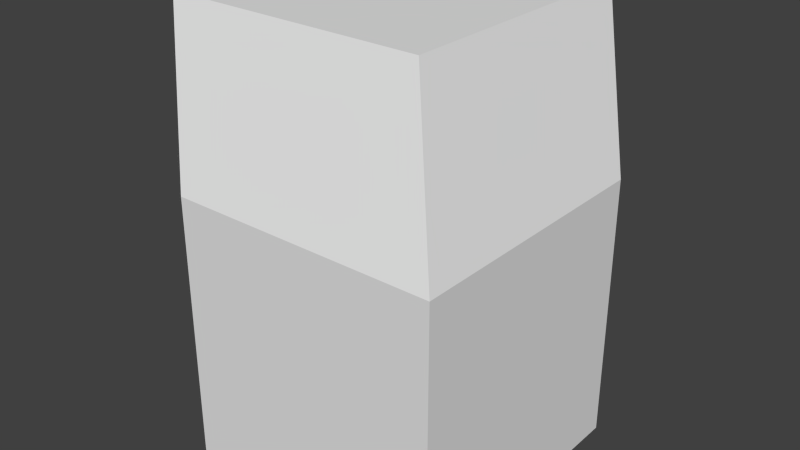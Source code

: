 # Source: skinnedCubeExtended.blend  (saved by Blender 2.76.0; exported with 4.5.12 LTS)
import bpy
from mathutils import Matrix  # noqa: F401  (used for matrix-valued properties, if any)

bpy.ops.wm.read_factory_settings(use_empty=True)
scene = bpy.context.scene
scene.name = 'Scene'

# ---- collections
col_collection_1 = bpy.data.collections.new('Collection 1'); scene.collection.children.link(col_collection_1)

# ---- materials (node trees are filled in below, after node groups)
mat_material = bpy.data.materials.new('Material')
mat_material.alpha_threshold = 0.0
mat_material.use_transparent_shadow = False
mat_material.roughness = 0.5
mat_material.line_color = (0.0, 0.0, 0.0, 1.0)

# ---- material node trees

# ---- world
world_world = bpy.data.worlds.new('World'); scene.world = world_world
world_world.color = (0.05088, 0.05088, 0.05088)
world_world.use_sun_shadow = False
world_world.sun_shadow_jitter_overblur = 0.0
world_world.cycles.sampling_method = 'MANUAL'
world_world.cycles.sample_map_resolution = 256

# ---- meshes
me_cube_002 = bpy.data.meshes.new('Cube.002')
me_cube_002.from_pydata([(-1.0, -1.0, -1.0), (-1.0, -1.0, 1.0), (-1.0, 1.0, -1.0), (-1.0, 1.0, 1.0), (1.0, -1.0, -1.0), (1.0, -1.0, 1.0), (1.0, 1.0, -1.0), (1.0, 1.0, 1.0), (-0.5595, -0.5595, 2.148), (-0.5595, 1.441, 2.148), (1.441, -0.5595, 2.148), (1.441, 1.441, 2.148)], [], [(1, 3, 2, 0), (3, 7, 6, 2), (7, 5, 4, 6), (5, 1, 0, 4), (0, 2, 6, 4), (3, 1, 8, 9), (10, 11, 9, 8), (1, 5, 10, 8), (7, 3, 9, 11), (5, 7, 11, 10)])
_uv = me_cube_002.uv_layers.new(name='UVMap')
_uv.uv.foreach_set('vector', [0.0, 0.0, 1.0, 0.0, 1.0, 1.0, 0.0, 1.0, 0.0, 0.0, 1.0, 0.0, 1.0, 1.0, 0.0, 1.0, 0.0, 0.0, 1.0, 0.0, 1.0, 1.0, 0.0, 1.0, 0.0, 0.0, 1.0, 0.0, 1.0, 1.0, 0.0, 1.0, 0.0, 0.0, 1.0, 0.0, 1.0, 1.0, 0.0, 1.0, 1.0, 0.0, 0.0, 0.0, 0.0, 0.0, 1.0, 0.0, 0.0, 0.0, 1.0, 0.0, 1.0, 1.0, 0.0, 1.0, 1.0, 0.0, 0.0, 0.0, 0.0, 0.0, 1.0, 0.0, 1.0, 0.0, 0.0, 0.0, 0.0, 0.0, 1.0, 0.0, 1.0, 0.0, 0.0, 0.0, 0.0, 0.0, 1.0, 0.0])
me_cube_002.materials.append(mat_material)
me_cube_002.use_remesh_preserve_volume = False
me_cube_002.use_remesh_preserve_attributes = False
me_cube_002.use_mirror_vertex_groups = False
me_cube_002.update()
arm_armature_001 = bpy.data.armatures.new('Armature.001')  # bones are not reproduced

# ---- objects
ob_armature = bpy.data.objects.new('Armature', arm_armature_001)
ob_cube = bpy.data.objects.new('Cube', me_cube_002)

# ---- transforms, parenting, visibility, modifiers, constraints
ob_armature.location = (0.06972, -0.3324, -0.6891)
ob_armature.scale = (1.738, 1.738, 1.738)
ob_armature.lineart.crease_threshold = 0.0
ob_cube.parent = ob_armature
ob_cube.matrix_parent_inverse = Matrix(((0.5753, 0.0, 0.0, -0.04011), (0.0, 0.5753, 0.0, 0.1912), (0.0, 0.0, 0.5753, 0.3965), (0.0, 0.0, 0.0, 1.0)))
ob_cube.location = (0.06962, -0.3247, 0.1722)
ob_cube.rotation_mode = 'QUATERNION'
ob_cube.rotation_quaternion = (0.7071, 0.0, 0.0, 0.7071)
ob_cube.lineart.crease_threshold = 0.0
_vg = ob_cube.vertex_groups.new(name='Cube')
_vg.add([0, 1, 2, 3, 4, 5, 6, 7, 8, 9, 10, 11], 1.0, 'REPLACE')
_vg = ob_cube.vertex_groups.new(name='Bone')
for _i, _w in zip([0, 1, 2, 3, 4, 5, 6, 7, 8, 9, 10, 11], [0.9025, 0.4752, 0.8675, 0.1284, 0.9071, 0.4682, 0.8542, 0.1159, 0.1033, 0.03188, 0.1454, 0.01489]): _vg.add([_i], _w, 'REPLACE')
_vg = ob_cube.vertex_groups.new(name='Bone.001')
for _i, _w in zip([0, 1, 2, 3, 4, 5, 6, 7, 8, 9, 10, 11], [0.09748, 0.5248, 0.1325, 0.8716, 0.09289, 0.5318, 0.1458, 0.8841, 0.8967, 0.9591, 0.8546, 0.9676]): _vg.add([_i], _w, 'REPLACE')
_m = ob_cube.modifiers.new('Armature', 'ARMATURE')
_m = ob_cube.modifiers.new('Armature.001', 'ARMATURE')
_m.object = ob_armature

# ---- collection membership
col_collection_1.objects.link(ob_armature)
col_collection_1.objects.link(ob_cube)

# ---- scene / render settings (as saved in the file)
scene.frame_start = 1; scene.frame_end = 167; scene.frame_set(0)
scene.render.engine = 'BLENDER_EEVEE_NEXT'
scene.render.resolution_percentage = 50
scene.render.dither_intensity = 0.0
scene.cycles.use_denoising = False
scene.cycles.samples = 10
scene.cycles.sampling_pattern = 'TABULATED_SOBOL'
scene.cycles.light_sampling_threshold = 0.0
scene.cycles.use_adaptive_sampling = False
scene.cycles.use_light_tree = False
scene.cycles.blur_glossy = 0.0
scene.cycles.pixel_filter_type = 'GAUSSIAN'
scene.cycles.sample_clamp_indirect = 0.0
scene.view_settings.view_transform = 'Standard'
bpy.context.view_layer.update()

# ---- added for rendering (the .blend has no active camera and no usable light): camera, sun
cam_auto = bpy.data.cameras.new('AutoCamera')
cam_auto.lens = 50.0
cam_auto.sensor_width = 36.0
cam_auto.clip_end = 1000.0
ob_auto_camera = bpy.data.objects.new('AutoCamera', cam_auto)
scene.collection.objects.link(ob_auto_camera)
ob_auto_camera.location = (4.17179, -5.29139, 4.20438)
ob_auto_camera.rotation_euler = (1.09748, -7.21219e-08, 0.694738)
scene.camera = ob_auto_camera
light_auto_sun = bpy.data.lights.new('AutoSun', 'SUN')
light_auto_sun.energy = 3.0
light_auto_sun.angle = 0.0523599
ob_auto_sun = bpy.data.objects.new('AutoSun', light_auto_sun)
scene.collection.objects.link(ob_auto_sun)
ob_auto_sun.rotation_euler = (0.872665, 0.174533, 0.523599)
bpy.context.view_layer.update()
